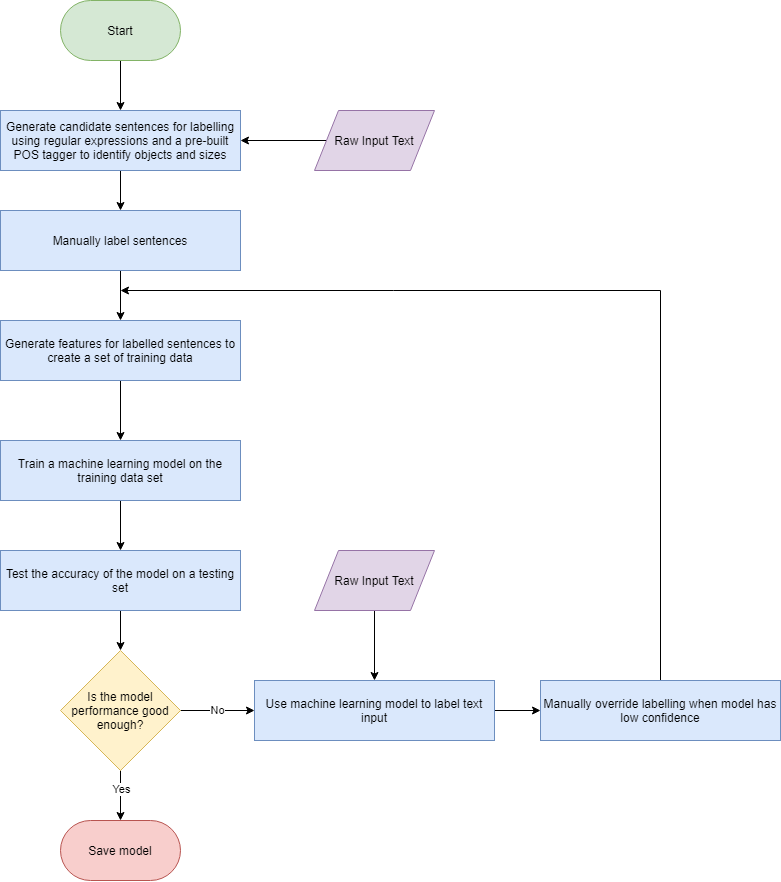

The diagram above was exported from draw.io. Its source (the exported page's mxGraphModel, read from the mxfile embedded in the PNG):
<mxGraphModel dx="624" dy="1004" grid="1" gridSize="10" guides="1" tooltips="1" connect="1" arrows="1" fold="1" page="1" pageScale="1" pageWidth="827" pageHeight="1169" math="0" shadow="0">
  <root>
    <mxCell id="WIyWlLk6GJQsqaUBKTNV-0" />
    <mxCell id="WIyWlLk6GJQsqaUBKTNV-1" parent="WIyWlLk6GJQsqaUBKTNV-0" />
    <mxCell id="oNgYWqEKktmrvrzZKUPJ-34" style="edgeStyle=orthogonalEdgeStyle;rounded=0;orthogonalLoop=1;jettySize=auto;html=1;exitX=0;exitY=0.5;exitDx=0;exitDy=0;entryX=1;entryY=0.5;entryDx=0;entryDy=0;" parent="WIyWlLk6GJQsqaUBKTNV-1" source="oNgYWqEKktmrvrzZKUPJ-0" target="oNgYWqEKktmrvrzZKUPJ-1" edge="1">
      <mxGeometry relative="1" as="geometry" />
    </mxCell>
    <mxCell id="oNgYWqEKktmrvrzZKUPJ-0" value="Raw Input Text" style="shape=parallelogram;perimeter=parallelogramPerimeter;whiteSpace=wrap;html=1;fillColor=#e1d5e7;strokeColor=#9673a6;" parent="WIyWlLk6GJQsqaUBKTNV-1" vertex="1">
      <mxGeometry x="474" y="160" width="120" height="60" as="geometry" />
    </mxCell>
    <mxCell id="oNgYWqEKktmrvrzZKUPJ-7" style="edgeStyle=orthogonalEdgeStyle;rounded=0;orthogonalLoop=1;jettySize=auto;html=1;exitX=0.5;exitY=1;exitDx=0;exitDy=0;entryX=0.5;entryY=0;entryDx=0;entryDy=0;" parent="WIyWlLk6GJQsqaUBKTNV-1" source="oNgYWqEKktmrvrzZKUPJ-1" target="oNgYWqEKktmrvrzZKUPJ-4" edge="1">
      <mxGeometry relative="1" as="geometry" />
    </mxCell>
    <mxCell id="oNgYWqEKktmrvrzZKUPJ-1" value="Generate candidate sentences for labelling using regular expressions and a pre-built POS tagger to identify objects and sizes" style="rounded=0;whiteSpace=wrap;html=1;fillColor=#dae8fc;strokeColor=#6c8ebf;" parent="WIyWlLk6GJQsqaUBKTNV-1" vertex="1">
      <mxGeometry x="160" y="160" width="240" height="60" as="geometry" />
    </mxCell>
    <mxCell id="oNgYWqEKktmrvrzZKUPJ-9" style="edgeStyle=orthogonalEdgeStyle;rounded=0;orthogonalLoop=1;jettySize=auto;html=1;exitX=0.5;exitY=1;exitDx=0;exitDy=0;entryX=0.5;entryY=0;entryDx=0;entryDy=0;" parent="WIyWlLk6GJQsqaUBKTNV-1" source="oNgYWqEKktmrvrzZKUPJ-4" target="oNgYWqEKktmrvrzZKUPJ-8" edge="1">
      <mxGeometry relative="1" as="geometry" />
    </mxCell>
    <mxCell id="oNgYWqEKktmrvrzZKUPJ-4" value="Manually label sentences" style="rounded=0;whiteSpace=wrap;html=1;fillColor=#dae8fc;strokeColor=#6c8ebf;" parent="WIyWlLk6GJQsqaUBKTNV-1" vertex="1">
      <mxGeometry x="160" y="260" width="240" height="60" as="geometry" />
    </mxCell>
    <mxCell id="oNgYWqEKktmrvrzZKUPJ-11" style="edgeStyle=orthogonalEdgeStyle;rounded=0;orthogonalLoop=1;jettySize=auto;html=1;exitX=0.5;exitY=1;exitDx=0;exitDy=0;entryX=0.5;entryY=0;entryDx=0;entryDy=0;" parent="WIyWlLk6GJQsqaUBKTNV-1" source="oNgYWqEKktmrvrzZKUPJ-8" target="oNgYWqEKktmrvrzZKUPJ-10" edge="1">
      <mxGeometry relative="1" as="geometry" />
    </mxCell>
    <mxCell id="oNgYWqEKktmrvrzZKUPJ-8" value="Generate features for labelled sentences to create a set of training data" style="rounded=0;whiteSpace=wrap;html=1;fillColor=#dae8fc;strokeColor=#6c8ebf;" parent="WIyWlLk6GJQsqaUBKTNV-1" vertex="1">
      <mxGeometry x="160" y="370" width="240" height="60" as="geometry" />
    </mxCell>
    <mxCell id="oNgYWqEKktmrvrzZKUPJ-23" style="edgeStyle=orthogonalEdgeStyle;rounded=0;orthogonalLoop=1;jettySize=auto;html=1;exitX=0.5;exitY=1;exitDx=0;exitDy=0;entryX=0.5;entryY=0;entryDx=0;entryDy=0;" parent="WIyWlLk6GJQsqaUBKTNV-1" source="oNgYWqEKktmrvrzZKUPJ-10" target="oNgYWqEKktmrvrzZKUPJ-17" edge="1">
      <mxGeometry relative="1" as="geometry" />
    </mxCell>
    <mxCell id="oNgYWqEKktmrvrzZKUPJ-10" value="Train a machine learning model on the training data set" style="rounded=0;whiteSpace=wrap;html=1;fillColor=#dae8fc;strokeColor=#6c8ebf;" parent="WIyWlLk6GJQsqaUBKTNV-1" vertex="1">
      <mxGeometry x="160" y="490" width="240" height="60" as="geometry" />
    </mxCell>
    <mxCell id="oNgYWqEKktmrvrzZKUPJ-20" style="edgeStyle=orthogonalEdgeStyle;rounded=0;orthogonalLoop=1;jettySize=auto;html=1;exitX=0.5;exitY=1;exitDx=0;exitDy=0;entryX=0.5;entryY=0;entryDx=0;entryDy=0;" parent="WIyWlLk6GJQsqaUBKTNV-1" source="oNgYWqEKktmrvrzZKUPJ-17" target="oNgYWqEKktmrvrzZKUPJ-19" edge="1">
      <mxGeometry relative="1" as="geometry" />
    </mxCell>
    <mxCell id="oNgYWqEKktmrvrzZKUPJ-17" value="Test the accuracy of the model on a testing set" style="rounded=0;whiteSpace=wrap;html=1;fillColor=#dae8fc;strokeColor=#6c8ebf;" parent="WIyWlLk6GJQsqaUBKTNV-1" vertex="1">
      <mxGeometry x="160" y="600" width="240" height="60" as="geometry" />
    </mxCell>
    <mxCell id="oNgYWqEKktmrvrzZKUPJ-22" value="No" style="edgeStyle=orthogonalEdgeStyle;rounded=0;orthogonalLoop=1;jettySize=auto;html=1;exitX=1;exitY=0.5;exitDx=0;exitDy=0;entryX=0;entryY=0.5;entryDx=0;entryDy=0;" parent="WIyWlLk6GJQsqaUBKTNV-1" source="oNgYWqEKktmrvrzZKUPJ-19" target="oNgYWqEKktmrvrzZKUPJ-21" edge="1">
      <mxGeometry relative="1" as="geometry" />
    </mxCell>
    <mxCell id="oNgYWqEKktmrvrzZKUPJ-39" style="edgeStyle=orthogonalEdgeStyle;rounded=0;orthogonalLoop=1;jettySize=auto;html=1;exitX=0.5;exitY=1;exitDx=0;exitDy=0;entryX=0.5;entryY=0;entryDx=0;entryDy=0;" parent="WIyWlLk6GJQsqaUBKTNV-1" source="oNgYWqEKktmrvrzZKUPJ-19" target="oNgYWqEKktmrvrzZKUPJ-33" edge="1">
      <mxGeometry relative="1" as="geometry" />
    </mxCell>
    <mxCell id="oNgYWqEKktmrvrzZKUPJ-40" value="Yes" style="edgeLabel;html=1;align=center;verticalAlign=middle;resizable=0;points=[];" parent="oNgYWqEKktmrvrzZKUPJ-39" vertex="1" connectable="0">
      <mxGeometry x="-0.2412" relative="1" as="geometry">
        <mxPoint as="offset" />
      </mxGeometry>
    </mxCell>
    <mxCell id="oNgYWqEKktmrvrzZKUPJ-19" value="Is the model performance good enough?" style="rhombus;whiteSpace=wrap;html=1;fillColor=#fff2cc;strokeColor=#d6b656;" parent="WIyWlLk6GJQsqaUBKTNV-1" vertex="1">
      <mxGeometry x="220" y="700" width="120" height="120" as="geometry" />
    </mxCell>
    <mxCell id="GfSawKnakqGKOPgFO0Sb-1" style="edgeStyle=orthogonalEdgeStyle;rounded=0;orthogonalLoop=1;jettySize=auto;html=1;exitX=1;exitY=0.5;exitDx=0;exitDy=0;entryX=0;entryY=0.5;entryDx=0;entryDy=0;" edge="1" parent="WIyWlLk6GJQsqaUBKTNV-1" source="oNgYWqEKktmrvrzZKUPJ-21" target="GfSawKnakqGKOPgFO0Sb-0">
      <mxGeometry relative="1" as="geometry" />
    </mxCell>
    <mxCell id="oNgYWqEKktmrvrzZKUPJ-21" value="Use machine learning model to label text input" style="rounded=0;whiteSpace=wrap;html=1;fillColor=#dae8fc;strokeColor=#6c8ebf;" parent="WIyWlLk6GJQsqaUBKTNV-1" vertex="1">
      <mxGeometry x="414" y="730" width="240" height="60" as="geometry" />
    </mxCell>
    <mxCell id="oNgYWqEKktmrvrzZKUPJ-28" style="edgeStyle=orthogonalEdgeStyle;rounded=0;orthogonalLoop=1;jettySize=auto;html=1;exitX=0.5;exitY=1;exitDx=0;exitDy=0;entryX=0.5;entryY=0;entryDx=0;entryDy=0;" parent="WIyWlLk6GJQsqaUBKTNV-1" source="oNgYWqEKktmrvrzZKUPJ-27" target="oNgYWqEKktmrvrzZKUPJ-21" edge="1">
      <mxGeometry relative="1" as="geometry" />
    </mxCell>
    <mxCell id="oNgYWqEKktmrvrzZKUPJ-27" value="Raw Input Text" style="shape=parallelogram;perimeter=parallelogramPerimeter;whiteSpace=wrap;html=1;fillColor=#e1d5e7;strokeColor=#9673a6;" parent="WIyWlLk6GJQsqaUBKTNV-1" vertex="1">
      <mxGeometry x="474" y="600" width="120" height="60" as="geometry" />
    </mxCell>
    <mxCell id="oNgYWqEKktmrvrzZKUPJ-33" value="Save model" style="rounded=1;whiteSpace=wrap;html=1;arcSize=50;fillColor=#f8cecc;strokeColor=#b85450;" parent="WIyWlLk6GJQsqaUBKTNV-1" vertex="1">
      <mxGeometry x="220" y="870" width="120" height="60" as="geometry" />
    </mxCell>
    <mxCell id="oNgYWqEKktmrvrzZKUPJ-36" style="edgeStyle=orthogonalEdgeStyle;rounded=0;orthogonalLoop=1;jettySize=auto;html=1;exitX=0.5;exitY=1;exitDx=0;exitDy=0;entryX=0.5;entryY=0;entryDx=0;entryDy=0;" parent="WIyWlLk6GJQsqaUBKTNV-1" source="oNgYWqEKktmrvrzZKUPJ-35" target="oNgYWqEKktmrvrzZKUPJ-1" edge="1">
      <mxGeometry relative="1" as="geometry" />
    </mxCell>
    <mxCell id="oNgYWqEKktmrvrzZKUPJ-35" value="Start" style="rounded=1;whiteSpace=wrap;html=1;arcSize=50;fillColor=#d5e8d4;strokeColor=#82b366;" parent="WIyWlLk6GJQsqaUBKTNV-1" vertex="1">
      <mxGeometry x="220" y="50" width="120" height="60" as="geometry" />
    </mxCell>
    <mxCell id="GfSawKnakqGKOPgFO0Sb-3" style="edgeStyle=orthogonalEdgeStyle;rounded=0;orthogonalLoop=1;jettySize=auto;html=1;exitX=0.5;exitY=0;exitDx=0;exitDy=0;" edge="1" parent="WIyWlLk6GJQsqaUBKTNV-1" source="GfSawKnakqGKOPgFO0Sb-0">
      <mxGeometry relative="1" as="geometry">
        <mxPoint x="280" y="340" as="targetPoint" />
        <Array as="points">
          <mxPoint x="820" y="340" />
        </Array>
      </mxGeometry>
    </mxCell>
    <mxCell id="GfSawKnakqGKOPgFO0Sb-0" value="Manually override labelling when model has low confidence" style="rounded=0;whiteSpace=wrap;html=1;fillColor=#dae8fc;strokeColor=#6c8ebf;" vertex="1" parent="WIyWlLk6GJQsqaUBKTNV-1">
      <mxGeometry x="700" y="730" width="240" height="60" as="geometry" />
    </mxCell>
  </root>
</mxGraphModel>